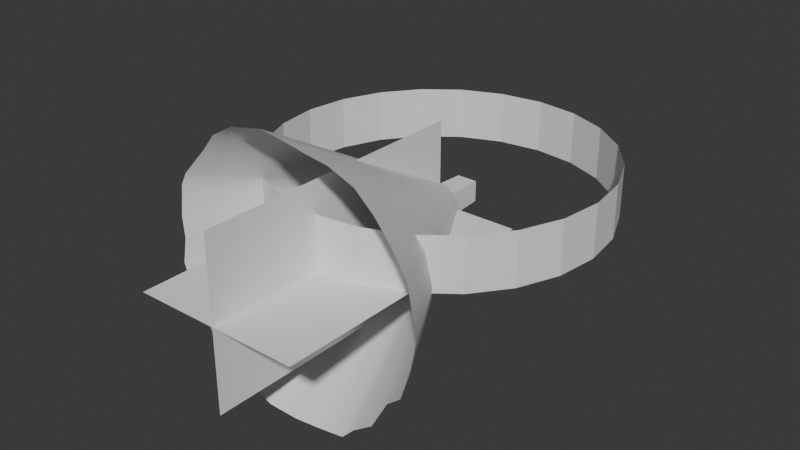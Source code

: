 # Source: VFX.blend  (saved by Blender 4.2.66; exported with 4.5.12 LTS)
import bpy
from mathutils import Matrix  # noqa: F401  (used for matrix-valued properties, if any)

bpy.ops.wm.read_factory_settings(use_empty=True)
scene = bpy.context.scene
scene.name = 'Scene'

# ---- collections
col_collection = bpy.data.collections.new('Collection'); scene.collection.children.link(col_collection)

# ---- world
world_world = bpy.data.worlds.new('World'); scene.world = world_world
world_world.use_nodes = True; world_world.node_tree.nodes.clear()
_N = world_world.node_tree.nodes; _L = world_world.node_tree.links
n0 = _N.new('ShaderNodeOutputWorld'); n0.name = 'World Output'; n0.location = (300, 300)
n1 = _N.new('ShaderNodeBackground'); n1.name = 'Background'; n1.location = (10, 300)
n1.inputs[0].default_value = (0.05088, 0.05088, 0.05088, 1.0)
_L.new(n1.outputs[0], n0.inputs[0])
n0.is_active_output = True
world_world.color = (0.05088, 0.05088, 0.05088)
world_world.sun_shadow_jitter_overblur = 0.0

# ---- meshes
me_cylinder = bpy.data.meshes.new('Cylinder')
me_cylinder.from_pydata([(0.007141, -1.208, -0.7975), (1.058e-08, 0.0, -0.126), (0.1682, -1.208, -0.7789), (0.02458, 0.0, -0.1236), (0.3366, -1.208, -0.7535), (0.04821, 0.0, -0.1164), (0.4164, -1.208, -0.6729), (0.07, 0.0, -0.1048), (0.5344, -1.208, -0.5904), (0.08909, 0.0, -0.08909), (0.6346, -1.208, -0.4118), (0.1048, 0.0, -0.07), (0.7165, -1.208, -0.3458), (0.1164, 0.0, -0.04821), (0.7811, -1.208, -0.1563), (0.1236, 0.0, -0.02458), (0.8117, -1.208, 0.03316), (0.126, 0.0, 8.44e-08), (0.7859, -1.208, 0.1515), (0.1236, 0.0, 0.02458), (0.7553, -1.208, 0.2992), (0.1164, 0.0, 0.04821), (0.6709, -1.208, 0.4387), (0.1048, 0.0, 0.07), (0.566, -1.208, 0.566), (0.08909, 0.0, 0.08909), (0.4523, -1.208, 0.6676), (0.07, 0.0, 0.1048), (0.297, -1.208, 0.7281), (0.04821, 0.0, 0.1164), (0.1599, -1.208, 0.748), (0.02458, 0.0, 0.1236), (0.002101, -1.208, 0.7768), (1.058e-08, 0.0, 0.126), (-0.1344, -1.208, 0.7947), (-0.02458, 0.0, 0.1236), (-0.3353, -1.208, 0.7532), (-0.04821, 0.0, 0.1164), (-0.4725, -1.208, 0.673), (-0.07, 0.0, 0.1048), (-0.5497, -1.208, 0.575), (-0.08909, 0.0, 0.08909), (-0.709, -1.208, 0.4017), (-0.1048, 0.0, 0.07), (-0.7477, -1.208, 0.3256), (-0.1164, 0.0, 0.04821), (-0.773, -1.208, 0.1358), (-0.1236, 0.0, 0.02458), (-0.7617, -1.208, 0.009248), (-0.126, 0.0, 8.44e-08), (-0.7911, -1.208, -0.1491), (-0.1236, 0.0, -0.02458), (-0.7405, -1.208, -0.3038), (-0.1164, 0.0, -0.04821), (-0.704, -1.208, -0.4155), (-0.1048, 0.0, -0.07), (-0.5742, -1.208, -0.5511), (-0.08909, 0.0, -0.08909), (-0.4225, -1.208, -0.6747), (-0.07, 0.0, -0.1048), (-0.3081, -1.208, -0.7409), (-0.04821, 0.0, -0.1164), (-0.1808, -1.208, -0.7932), (-0.02458, 0.0, -0.1236)], [], [(0, 1, 3, 2), (2, 3, 5, 4), (4, 5, 7, 6), (6, 7, 9, 8), (8, 9, 11, 10), (10, 11, 13, 12), (12, 13, 15, 14), (14, 15, 17, 16), (16, 17, 19, 18), (18, 19, 21, 20), (20, 21, 23, 22), (22, 23, 25, 24), (24, 25, 27, 26), (26, 27, 29, 28), (28, 29, 31, 30), (30, 31, 33, 32), (32, 33, 35, 34), (34, 35, 37, 36), (36, 37, 39, 38), (38, 39, 41, 40), (40, 41, 43, 42), (42, 43, 45, 44), (44, 45, 47, 46), (46, 47, 49, 48), (48, 49, 51, 50), (50, 51, 53, 52), (52, 53, 55, 54), (54, 55, 57, 56), (56, 57, 59, 58), (58, 59, 61, 60), (60, 61, 63, 62), (62, 63, 1, 0)])
me_cylinder.polygons.foreach_set('use_smooth', [True] * 32)
_k = set([(0, 2), (0, 62), (1, 3), (1, 63), (2, 4), (3, 5), (4, 6), (5, 7), (6, 8), (7, 9), (8, 10), (9, 11), (10, 12), (11, 13), (12, 14), (13, 15), (14, 16), (15, 17), (16, 18), (17, 19), (18, 20), (19, 21), (20, 22), (21, 23), (22, 24), (23, 25), (24, 26), (25, 27), (26, 28), (27, 29), (28, 30), (29, 31), (30, 32), (31, 33), (32, 34), (33, 35), (34, 36), (35, 37), (36, 38), (37, 39), (38, 40), (39, 41), (40, 42), (41, 43), (42, 44), (43, 45), (44, 46), (45, 47), (46, 48), (47, 49), (48, 50), (49, 51), (50, 52), (51, 53), (52, 54), (53, 55), (54, 56), (55, 57), (56, 58), (57, 59), (58, 60), (59, 61), (60, 62), (61, 63)])
me_cylinder.attributes.new('sharp_edge', 'BOOLEAN', 'EDGE').data.foreach_set('value', [ (min(e.vertices), max(e.vertices)) in _k for e in me_cylinder.edges])
_uv = me_cylinder.uv_layers.new(name='UVMap')
_uv.uv.foreach_set('vector', [0.0, 1.0, 0.0, 0.5, 0.03125, 0.5, 0.03125, 1.0, 0.03125, 1.0, 0.03125, 0.5, 0.0625, 0.5, 0.0625, 1.0, 0.0625, 1.0, 0.0625, 0.5, 0.09375, 0.5, 0.09375, 1.0, 0.09375, 1.0, 0.09375, 0.5, 0.125, 0.5, 0.125, 1.0, 0.125, 1.0, 0.125, 0.5, 0.1562, 0.5, 0.1562, 1.0, 0.1562, 1.0, 0.1562, 0.5, 0.1875, 0.5, 0.1875, 1.0, 0.1875, 1.0, 0.1875, 0.5, 0.2188, 0.5, 0.2188, 1.0, 0.2188, 1.0, 0.2188, 0.5, 0.25, 0.5, 0.25, 1.0, 0.25, 1.0, 0.25, 0.5, 0.2813, 0.5, 0.2812, 1.0, 0.2812, 1.0, 0.2813, 0.5, 0.3125, 0.5, 0.3125, 1.0, 0.3125, 1.0, 0.3125, 0.5, 0.3438, 0.5, 0.3437, 1.0, 0.3437, 1.0, 0.3438, 0.5, 0.375, 0.5, 0.375, 1.0, 0.375, 1.0, 0.375, 0.5, 0.4063, 0.5, 0.4062, 1.0, 0.4062, 1.0, 0.4063, 0.5, 0.4375, 0.5, 0.4375, 1.0, 0.4375, 1.0, 0.4375, 0.5, 0.4688, 0.5, 0.4687, 1.0, 0.4687, 1.0, 0.4688, 0.5, 0.5, 0.5, 0.5, 1.0, 0.5, 1.0, 0.5, 0.5, 0.5313, 0.5, 0.5312, 1.0, 0.5312, 1.0, 0.5313, 0.5, 0.5625, 0.5, 0.5625, 1.0, 0.5625, 1.0, 0.5625, 0.5, 0.5938, 0.5, 0.5937, 1.0, 0.5937, 1.0, 0.5938, 0.5, 0.625, 0.5, 0.625, 1.0, 0.625, 1.0, 0.625, 0.5, 0.6563, 0.5, 0.6562, 1.0, 0.6562, 1.0, 0.6563, 0.5, 0.6875, 0.5, 0.6875, 1.0, 0.6875, 1.0, 0.6875, 0.5, 0.7188, 0.5, 0.7187, 1.0, 0.7187, 1.0, 0.7188, 0.5, 0.75, 0.5, 0.75, 1.0, 0.75, 1.0, 0.75, 0.5, 0.7812, 0.5, 0.7812, 1.0, 0.7812, 1.0, 0.7812, 0.5, 0.8125, 0.5, 0.8125, 1.0, 0.8125, 1.0, 0.8125, 0.5, 0.8438, 0.5, 0.8438, 1.0, 0.8438, 1.0, 0.8438, 0.5, 0.875, 0.5, 0.875, 1.0, 0.875, 1.0, 0.875, 0.5, 0.9062, 0.5, 0.9062, 1.0, 0.9062, 1.0, 0.9062, 0.5, 0.9375, 0.5, 0.9375, 1.0, 0.9375, 1.0, 0.9375, 0.5, 0.9688, 0.5, 0.9688, 1.0, 0.9688, 1.0, 0.9688, 0.5, 1.0, 0.5, 1.0, 1.0])
me_cylinder.update()
me_plane = bpy.data.meshes.new('Plane')
me_plane.from_pydata([(-0.5, -1.7, 0.0), (0.5, -1.7, 0.0), (-0.5, 0.0, 0.0), (0.5, 0.0, 0.0), (6.388e-08, -1.7, 0.5), (2.586e-07, -1.7, -0.5), (-1.645e-07, 0.0, 0.5), (3.017e-08, 0.0, -0.5)], [], [(0, 1, 3, 2), (4, 5, 7, 6)])
_uv = me_plane.uv_layers.new(name='UVMap')
_uv.uv.foreach_set('vector', [0.0, 0.0, 1.0, 0.0, 1.0, 1.0, 0.0, 1.0, 0.0, 0.0, 1.0, 0.0, 1.0, 1.0, 0.0, 1.0])
me_plane.update()
me_cube = bpy.data.meshes.new('Cube')
me_cube.from_pydata([(-0.07388, -0.07388, -0.07388), (-0.07388, -0.07388, 0.07388), (-0.06304, 0.2559, -0.0619), (-0.06304, 0.2559, 0.06418), (0.07388, -0.07388, -0.07388), (0.07388, -0.07388, 0.07388), (0.06304, 0.2559, -0.0619), (0.06304, 0.2559, 0.06418), (0.0, -0.4493, 0.0)], [], [(0, 1, 3, 2), (2, 3, 7, 6), (6, 7, 5, 4), (1, 0, 8), (2, 6, 4, 0), (7, 3, 1, 5), (0, 4, 8), (5, 1, 8), (4, 5, 8)])
_uv = me_cube.uv_layers.new(name='UVMap')
_uv.uv.foreach_set('vector', [0.2374, 0.5136, 0.4196, 0.5403, 0.4054, 0.9999, 0.2001, 0.9901, 0.9941, 0.1814, 0.8129, 0.1814, 0.8129, 0.0001083, 0.9941, 0.0001083, 0.8127, 0.9993, 0.6084, 0.9999, 0.6061, 0.5323, 0.8125, 0.4793, 0.4196, 0.5403, 0.2374, 0.5136, 0.4413, 0.0001082, 0.2001, 0.9901, 0.0001083, 0.9737, 0.02603, 0.4488, 0.2374, 0.5136, 0.6084, 0.9999, 0.4054, 0.9999, 0.4196, 0.5403, 0.6061, 0.5323, 0.2374, 0.5136, 0.02603, 0.4488, 0.4413, 0.0001082, 0.6061, 0.5323, 0.4196, 0.5403, 0.4413, 0.0001082, 0.8125, 0.4793, 0.6061, 0.5323, 0.4413, 0.0001082])
me_cube.update()
me_cylinder_001 = bpy.data.meshes.new('Cylinder.001')
me_cylinder_001.from_pydata([(0.0, 1.0, -0.005576), (0.0, 1.0, 0.3144), (0.2588, 0.9659, -0.005576), (0.2588, 0.9659, 0.3144), (0.5, 0.866, -0.005576), (0.5, 0.866, 0.3144), (0.7071, 0.7071, -0.005576), (0.7071, 0.7071, 0.3144), (0.866, 0.5, -0.005576), (0.866, 0.5, 0.3144), (0.9659, 0.2588, -0.005576), (0.9659, 0.2588, 0.3144), (1.0, 0.0, -0.005576), (1.0, 0.0, 0.3144), (0.9659, -0.2588, -0.005576), (0.9659, -0.2588, 0.3144), (0.866, -0.5, -0.005576), (0.866, -0.5, 0.3144), (0.7071, -0.7071, -0.005576), (0.7071, -0.7071, 0.3144), (0.5, -0.866, -0.005576), (0.5, -0.866, 0.3144), (0.2588, -0.9659, -0.005576), (0.2588, -0.9659, 0.3144), (0.0, -1.0, -0.005576), (0.0, -1.0, 0.3144), (-0.2588, -0.9659, -0.005576), (-0.2588, -0.9659, 0.3144), (-0.5, -0.866, -0.005576), (-0.5, -0.866, 0.3144), (-0.7071, -0.7071, -0.005576), (-0.7071, -0.7071, 0.3144), (-0.866, -0.5, -0.005576), (-0.866, -0.5, 0.3144), (-0.9659, -0.2588, -0.005576), (-0.9659, -0.2588, 0.3144), (-1.0, 0.0, -0.005576), (-1.0, 0.0, 0.3144), (-0.9659, 0.2588, -0.005576), (-0.9659, 0.2588, 0.3144), (-0.866, 0.5, -0.005576), (-0.866, 0.5, 0.3144), (-0.7071, 0.7071, -0.005576), (-0.7071, 0.7071, 0.3144), (-0.5, 0.866, -0.005576), (-0.5, 0.866, 0.3144), (-0.2588, 0.9659, -0.005576), (-0.2588, 0.9659, 0.3144)], [], [(0, 1, 3, 2), (2, 3, 5, 4), (4, 5, 7, 6), (6, 7, 9, 8), (8, 9, 11, 10), (10, 11, 13, 12), (12, 13, 15, 14), (14, 15, 17, 16), (16, 17, 19, 18), (18, 19, 21, 20), (20, 21, 23, 22), (22, 23, 25, 24), (24, 25, 27, 26), (26, 27, 29, 28), (28, 29, 31, 30), (30, 31, 33, 32), (32, 33, 35, 34), (34, 35, 37, 36), (36, 37, 39, 38), (38, 39, 41, 40), (40, 41, 43, 42), (42, 43, 45, 44), (44, 45, 47, 46), (46, 47, 1, 0)])
_uv = me_cylinder_001.uv_layers.new(name='UVMap')
_uv.uv.foreach_set('vector', [1.0, 0.5, 1.0, 1.0, 0.9583, 1.0, 0.9583, 0.5, 0.9583, 0.5, 0.9583, 1.0, 0.9167, 1.0, 0.9167, 0.5, 0.9167, 0.5, 0.9167, 1.0, 0.875, 1.0, 0.875, 0.5, 0.875, 0.5, 0.875, 1.0, 0.8333, 1.0, 0.8333, 0.5, 0.8333, 0.5, 0.8333, 1.0, 0.7917, 1.0, 0.7917, 0.5, 0.7917, 0.5, 0.7917, 1.0, 0.75, 1.0, 0.75, 0.5, 0.75, 0.5, 0.75, 1.0, 0.7083, 1.0, 0.7083, 0.5, 0.7083, 0.5, 0.7083, 1.0, 0.6667, 1.0, 0.6667, 0.5, 0.6667, 0.5, 0.6667, 1.0, 0.625, 1.0, 0.625, 0.5, 0.625, 0.5, 0.625, 1.0, 0.5833, 1.0, 0.5833, 0.5, 0.5833, 0.5, 0.5833, 1.0, 0.5417, 1.0, 0.5417, 0.5, 0.5417, 0.5, 0.5417, 1.0, 0.5, 1.0, 0.5, 0.5, 0.5, 0.5, 0.5, 1.0, 0.4583, 1.0, 0.4583, 0.5, 0.4583, 0.5, 0.4583, 1.0, 0.4167, 1.0, 0.4167, 0.5, 0.4167, 0.5, 0.4167, 1.0, 0.375, 1.0, 0.375, 0.5, 0.375, 0.5, 0.375, 1.0, 0.3333, 1.0, 0.3333, 0.5, 0.3333, 0.5, 0.3333, 1.0, 0.2917, 1.0, 0.2917, 0.5, 0.2917, 0.5, 0.2917, 1.0, 0.25, 1.0, 0.25, 0.5, 0.25, 0.5, 0.25, 1.0, 0.2083, 1.0, 0.2083, 0.5, 0.2083, 0.5, 0.2083, 1.0, 0.1667, 1.0, 0.1667, 0.5, 0.1667, 0.5, 0.1667, 1.0, 0.125, 1.0, 0.125, 0.5, 0.125, 0.5, 0.125, 1.0, 0.08333, 1.0, 0.08333, 0.5, 0.08333, 0.5, 0.08333, 1.0, 0.04167, 1.0, 0.04167, 0.5, 0.04167, 0.5, 0.04167, 1.0, -1.863e-07, 1.0, -1.863e-07, 0.5])
me_cylinder_001.update()

# ---- objects
ob_muzzle_flash_circle = bpy.data.objects.new('Muzzle Flash circle', me_cylinder)
ob_muzzle_flash_center = bpy.data.objects.new('muzzle flash center', me_plane)
ob_bullet_asset = bpy.data.objects.new('Bullet Asset', me_cube)
ob_aoe_radius_vfx_model = bpy.data.objects.new('AOE Radius VFX Model', me_cylinder_001)

# ---- transforms, parenting, visibility, modifiers, constraints
ob_muzzle_flash_circle.location = (0.0, 0.0, 0.0)
ob_muzzle_flash_center.location = (0.0, 0.0, 0.0)
ob_bullet_asset.location = (0.0, 0.0, 0.0)
ob_aoe_radius_vfx_model.location = (0.0, 0.0, 0.0)

# ---- collection membership
col_collection.objects.link(ob_muzzle_flash_circle)
col_collection.objects.link(ob_muzzle_flash_center)
col_collection.objects.link(ob_bullet_asset)
col_collection.objects.link(ob_aoe_radius_vfx_model)

# ---- scene / render settings (as saved in the file)
scene.frame_start = 1; scene.frame_end = 250; scene.frame_set(1)
scene.render.engine = 'BLENDER_EEVEE_NEXT'
bpy.context.view_layer.update()

# ---- added for rendering (the .blend has no active camera and no usable light): camera, sun
cam_auto = bpy.data.cameras.new('AutoCamera')
cam_auto.lens = 50.0
cam_auto.sensor_width = 36.0
cam_auto.clip_end = 1000.0
ob_auto_camera = bpy.data.objects.new('AutoCamera', cam_auto)
scene.collection.objects.link(ob_auto_camera)
ob_auto_camera.location = (3.44017, -4.4782, 2.75074)
ob_auto_camera.rotation_euler = (1.09748, -7.21219e-08, 0.694738)
scene.camera = ob_auto_camera
light_auto_sun = bpy.data.lights.new('AutoSun', 'SUN')
light_auto_sun.energy = 3.0
light_auto_sun.angle = 0.0523599
ob_auto_sun = bpy.data.objects.new('AutoSun', light_auto_sun)
scene.collection.objects.link(ob_auto_sun)
ob_auto_sun.rotation_euler = (0.872665, 0.174533, 0.523599)
bpy.context.view_layer.update()
